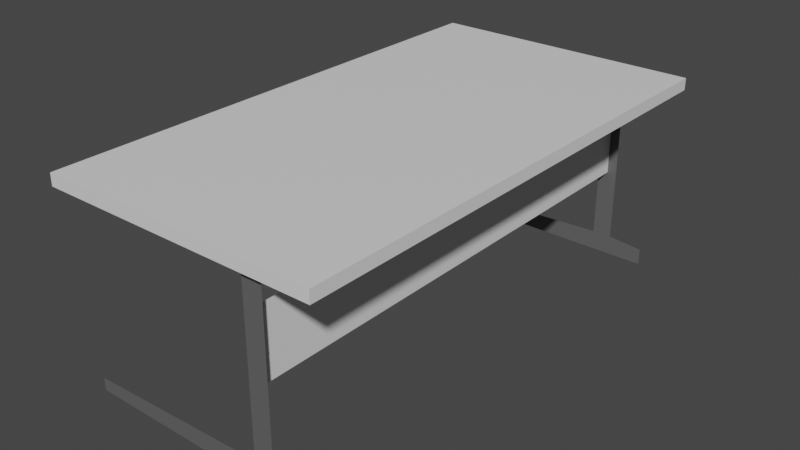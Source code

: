 # Source: lab_desk02.blend  (saved by Blender 3.0.42; exported with 4.5.12 LTS)
import bpy
from mathutils import Matrix  # noqa: F401  (used for matrix-valued properties, if any)

bpy.ops.wm.read_factory_settings(use_empty=True)
scene = bpy.context.scene
scene.name = 'Scene'

# ---- collections
col_collection = bpy.data.collections.new('Collection'); scene.collection.children.link(col_collection)

# ---- materials (node trees are filled in below, after node groups)
mat_solid_white = bpy.data.materials.new('solid_white')
mat_solid_white.use_transparent_shadow = False
mat_solid_table_gray_two_sided = bpy.data.materials.new('solid_table_gray_two_sided')
mat_solid_table_gray_two_sided.use_transparent_shadow = False

# ---- material node trees
mat_solid_white.use_nodes = True; mat_solid_white.node_tree.nodes.clear()
_N = mat_solid_white.node_tree.nodes; _L = mat_solid_white.node_tree.links
n0 = _N.new('ShaderNodeBsdfPrincipled'); n0.name = 'Principled BSDF'; n0.location = (10, 300)
n0.distribution = 'GGX'
n0.subsurface_method = 'RANDOM_WALK_SKIN'
n0.inputs[3].default_value = 1.45
n0.inputs[27].default_value = (0.0, 0.0, 0.0, 1.0)
n0.inputs[28].default_value = 1.0
n1 = _N.new('ShaderNodeOutputMaterial'); n1.name = 'Material Output'; n1.location = (300, 300)
_L.new(n0.outputs[0], n1.inputs[0])
n1.is_active_output = True
mat_solid_table_gray_two_sided.use_nodes = True; mat_solid_table_gray_two_sided.node_tree.nodes.clear()
_N = mat_solid_table_gray_two_sided.node_tree.nodes; _L = mat_solid_table_gray_two_sided.node_tree.links
n0 = _N.new('ShaderNodeBsdfPrincipled'); n0.name = 'Principled BSDF'; n0.location = (10, 300)
n0.distribution = 'GGX'
n0.subsurface_method = 'RANDOM_WALK_SKIN'
n0.inputs[0].default_value = (0.1193, 0.1193, 0.1193, 1.0)
n0.inputs[3].default_value = 1.45
n0.inputs[27].default_value = (0.0, 0.0, 0.0, 1.0)
n0.inputs[28].default_value = 1.0
n1 = _N.new('ShaderNodeOutputMaterial'); n1.name = 'Material Output'; n1.location = (300, 300)
_L.new(n0.outputs[0], n1.inputs[0])
n1.is_active_output = True

# ---- world
world_world = bpy.data.worlds.new('World'); scene.world = world_world
world_world.use_nodes = True; world_world.node_tree.nodes.clear()
_N = world_world.node_tree.nodes; _L = world_world.node_tree.links
n0 = _N.new('ShaderNodeOutputWorld'); n0.name = 'World Output'; n0.location = (300, 300)
n1 = _N.new('ShaderNodeBackground'); n1.name = 'Background'; n1.location = (10, 300)
n1.inputs[0].default_value = (0.05088, 0.05088, 0.05088, 1.0)
_L.new(n1.outputs[0], n0.inputs[0])
n0.is_active_output = True
world_world.color = (0.05088, 0.05088, 0.05088)
world_world.use_sun_shadow = False
world_world.sun_shadow_jitter_overblur = 0.0

# ---- meshes
me_lab_desk04 = bpy.data.meshes.new('lab_desk04')
me_lab_desk04.from_pydata([(-0.8133, -0.75, 0.5567), (-0.8133, -0.75, 0.5916), (-0.8133, 0.75, 0.5567), (-0.8133, 0.75, 0.5916), (-0.0003679, -0.75, 0.5567), (-0.0003679, -0.75, 0.5916), (-0.0003679, 0.75, 0.5567), (-0.0003679, 0.75, 0.5916), (-0.1914, -0.7209, 0.4652), (-0.1914, 0.7055, 0.4652), (-0.1914, -0.7209, 0.2656), (-0.1914, 0.7055, 0.2656), (-0.2205, -0.7211, 0.05885), (-0.1629, -0.7211, 0.05885), (-0.2205, -0.7211, 0.5596), (-0.1629, -0.7211, 0.5596), (-0.7618, -0.7211, 0.03685), (-0.7618, -0.7211, 0.0005446), (-0.05988, -0.7211, 0.0005446), (-0.05988, -0.7211, 0.04895), (-0.2205, 0.7055, 0.05885), (-0.1629, 0.7055, 0.05885), (-0.2205, 0.7055, 0.5596), (-0.1629, 0.7055, 0.5596), (-0.7618, 0.7055, 0.03685), (-0.7618, 0.7055, 0.0005446), (-0.05988, 0.7055, 0.0005446), (-0.05988, 0.7055, 0.04895)], [], [(0, 1, 3, 2), (2, 3, 7, 6), (6, 7, 5, 4), (4, 5, 1, 0), (2, 6, 4, 0), (7, 3, 1, 5), (9, 11, 10, 8), (12, 13, 15, 14), (18, 13, 19), (13, 12, 17, 18), (16, 17, 12), (20, 21, 23, 22), (26, 21, 27), (21, 20, 25, 26), (24, 25, 20)])
me_lab_desk04.polygons.foreach_set('material_index', [0, 0, 0, 0, 0, 0, 0, 1, 1, 1, 1, 1, 1, 1, 1])
_uv = me_lab_desk04.uv_layers.new(name='UVMap')
_uv.uv.foreach_set('vector', [0.375, 0.0, 0.625, 0.0, 0.625, 0.25, 0.375, 0.25, 0.375, 0.25, 0.625, 0.25, 0.625, 0.5, 0.375, 0.5, 0.375, 0.5, 0.625, 0.5, 0.625, 0.75, 0.375, 0.75, 0.375, 0.75, 0.625, 0.75, 0.625, 1.0, 0.375, 1.0, 0.125, 0.5, 0.375, 0.5, 0.375, 0.75, 0.125, 0.75, 0.625, 0.5, 0.875, 0.5, 0.875, 0.75, 0.625, 0.75, 0.125, 0.5, 0.375, 0.5, 0.375, 0.75, 0.125, 0.75, 0.0, 0.0, 1.0, 0.0, 1.0, 1.0, 0.0, 1.0, 0.0, 0.0, 0.0, 0.0, 0.0, 0.0, 0.0, 0.0, 0.0, 0.0, 0.0, 0.0, 0.0, 0.0, 0.0, 0.0, 0.0, 0.0, 0.0, 0.0, 0.0, 0.0, 1.0, 0.0, 1.0, 1.0, 0.0, 1.0, 0.0, 0.0, 0.0, 0.0, 0.0, 0.0, 0.0, 0.0, 0.0, 0.0, 0.0, 0.0, 0.0, 0.0, 0.0, 0.0, 0.0, 0.0, 0.0, 0.0])
me_lab_desk04.materials.append(mat_solid_white)
me_lab_desk04.materials.append(mat_solid_table_gray_two_sided)
me_lab_desk04.use_remesh_fix_poles = True
me_lab_desk04.use_remesh_preserve_attributes = False
me_lab_desk04.update()

# ---- objects
ob_lab_desk04 = bpy.data.objects.new('lab_desk04', me_lab_desk04)

# ---- transforms, parenting, visibility, modifiers, constraints
ob_lab_desk04.location = (0.0, 0.0, 0.0)

# ---- collection membership
col_collection.objects.link(ob_lab_desk04)

# ---- scene / render settings (as saved in the file)
scene.frame_start = 1; scene.frame_end = 250; scene.frame_set(1)
scene.render.engine = 'BLENDER_EEVEE_NEXT'
scene.cycles.sampling_pattern = 'TABULATED_SOBOL'
scene.cycles.use_light_tree = False
scene.view_settings.view_transform = 'Filmic'
bpy.context.view_layer.update()

# ---- added for rendering (the .blend has no active camera and no usable light): camera, sun
cam_auto = bpy.data.cameras.new('AutoCamera')
cam_auto.lens = 50.0
cam_auto.sensor_width = 36.0
cam_auto.clip_end = 1000.0
ob_auto_camera = bpy.data.objects.new('AutoCamera', cam_auto)
scene.collection.objects.link(ob_auto_camera)
ob_auto_camera.location = (1.26375, -2.00471, 1.63255)
ob_auto_camera.rotation_euler = (1.09748, -7.21219e-08, 0.694738)
scene.camera = ob_auto_camera
light_auto_sun = bpy.data.lights.new('AutoSun', 'SUN')
light_auto_sun.energy = 3.0
light_auto_sun.angle = 0.0523599
ob_auto_sun = bpy.data.objects.new('AutoSun', light_auto_sun)
scene.collection.objects.link(ob_auto_sun)
ob_auto_sun.rotation_euler = (0.872665, 0.174533, 0.523599)
bpy.context.view_layer.update()
